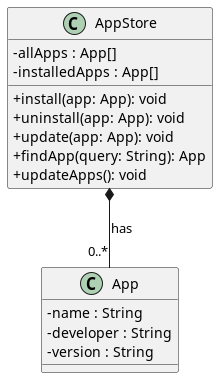

The diagram above was rendered by PlantUML. Its source (embedded in the PNG):
@startuml
skinparam classAttributeIconSize 0

class App {
    -name : String
    -developer : String
    -version : String
}

class AppStore {
    -allApps : App[]
    -installedApps : App[]

    +install(app: App): void
    +uninstall(app: App): void
    +update(app: App): void
    +findApp(query: String): App
    +updateApps(): void
}

AppStore *-- "0..*" App : has

@enduml